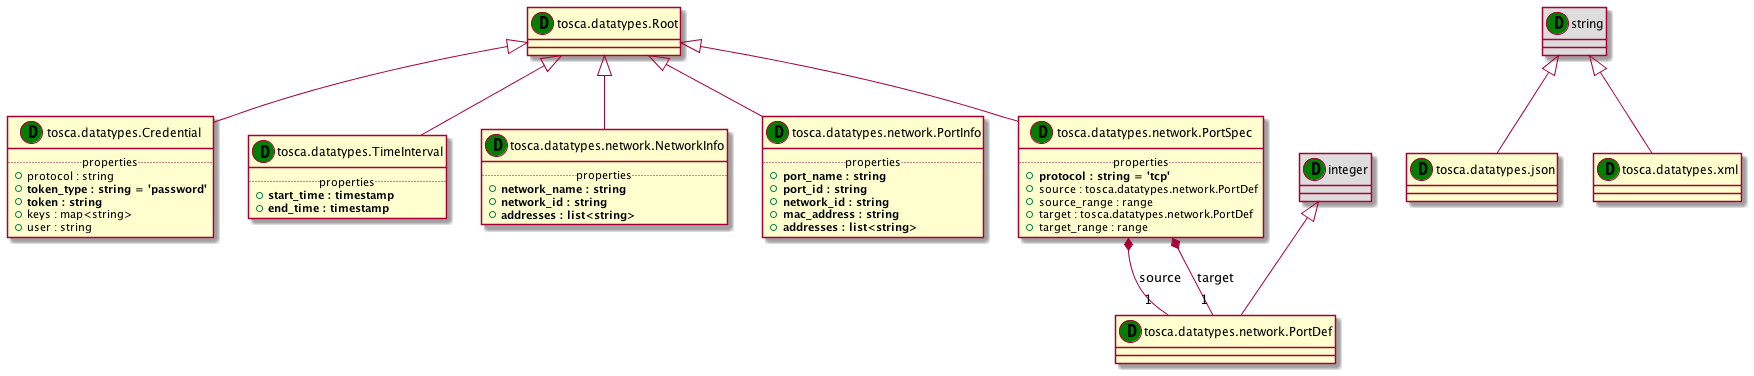

The diagram above was rendered by PlantUML. Its source (embedded in the PNG):
@startuml
set namespaceSeparator none
class "tosca.datatypes.Root" as tosca_datatypes_Root_DT << (D,green) >> {
}
class "string" as string_DT << (D,green) >> #DDDDDD
class "tosca.datatypes.json" as tosca_datatypes_json_DT << (D,green) >> {
}
class "string" as string_DT << (D,green) >> #DDDDDD
class "tosca.datatypes.xml" as tosca_datatypes_xml_DT << (D,green) >> {
}
class "tosca.datatypes.Credential" as tosca_datatypes_Credential_DT << (D,green) >> {
.. properties ..
+protocol : string
+<b>token_type : string = 'password'
+<b>token : string
+keys : map<string>
+user : string
}
class "tosca.datatypes.TimeInterval" as tosca_datatypes_TimeInterval_DT << (D,green) >> {
.. properties ..
+<b>start_time : timestamp
+<b>end_time : timestamp
}
class "tosca.datatypes.network.NetworkInfo" as tosca_datatypes_network_NetworkInfo_DT << (D,green) >> {
.. properties ..
+<b>network_name : string
+<b>network_id : string
+<b>addresses : list<string>
}
class "tosca.datatypes.network.PortInfo" as tosca_datatypes_network_PortInfo_DT << (D,green) >> {
.. properties ..
+<b>port_name : string
+<b>port_id : string
+<b>network_id : string
+<b>mac_address : string
+<b>addresses : list<string>
}
class "integer" as integer_DT << (D,green) >> #DDDDDD
class "tosca.datatypes.network.PortDef" as tosca_datatypes_network_PortDef_DT << (D,green) >> {
}
class "tosca.datatypes.network.PortSpec" as tosca_datatypes_network_PortSpec_DT << (D,green) >> {
.. properties ..
+<b>protocol : string = 'tcp'
+source : tosca.datatypes.network.PortDef
+source_range : range
+target : tosca.datatypes.network.PortDef
+target_range : range
}
string_DT <|-- tosca_datatypes_json_DT
string_DT <|-- tosca_datatypes_xml_DT
tosca_datatypes_Root_DT <|-- tosca_datatypes_Credential_DT
tosca_datatypes_Root_DT <|-- tosca_datatypes_TimeInterval_DT
tosca_datatypes_Root_DT <|-- tosca_datatypes_network_NetworkInfo_DT
tosca_datatypes_Root_DT <|-- tosca_datatypes_network_PortInfo_DT
integer_DT <|-- tosca_datatypes_network_PortDef_DT
tosca_datatypes_Root_DT <|-- tosca_datatypes_network_PortSpec_DT
tosca_datatypes_network_PortSpec_DT *-- "1" tosca_datatypes_network_PortDef_DT : source
tosca_datatypes_network_PortSpec_DT *-- "1" tosca_datatypes_network_PortDef_DT : target
@enduml